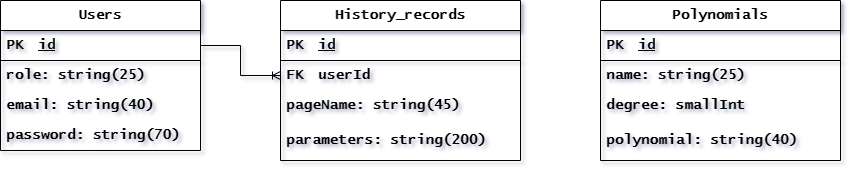

The diagram above was exported from draw.io. Its source (the exported page's mxGraphModel, read from the mxfile embedded in the PNG):
<mxGraphModel dx="327" dy="543" grid="1" gridSize="10" guides="1" tooltips="1" connect="1" arrows="1" fold="1" page="1" pageScale="1" pageWidth="850" pageHeight="1100" background="#ffffff" math="0" shadow="1">
  <root>
    <mxCell id="0" />
    <mxCell id="1" parent="0" />
    <mxCell id="x5e1cdAuCDR3JLhLX5sP-1" value="Users" style="swimlane;fontStyle=1;childLayout=stackLayout;horizontal=1;startSize=30;horizontalStack=0;resizeParent=1;resizeParentMax=0;resizeLast=0;collapsible=1;marginBottom=0;whiteSpace=wrap;html=1;fontSize=14;fontFamily=Lucida Console;labelBackgroundColor=none;" parent="1" vertex="1">
      <mxGeometry width="200" height="150" as="geometry" />
    </mxCell>
    <mxCell id="cU9yHEpJG2velDnB7Cpa-11" value="" style="shape=table;startSize=0;container=1;collapsible=1;childLayout=tableLayout;fixedRows=1;rowLines=0;fontStyle=1;align=center;resizeLast=1;strokeColor=none;fillColor=none;collapsible=0;fontSize=14;fontFamily=Lucida Console;labelBackgroundColor=none;" parent="x5e1cdAuCDR3JLhLX5sP-1" vertex="1">
      <mxGeometry y="30" width="200" height="30" as="geometry" />
    </mxCell>
    <mxCell id="cU9yHEpJG2velDnB7Cpa-12" value="" style="shape=tableRow;horizontal=0;startSize=0;swimlaneHead=0;swimlaneBody=0;fillColor=none;collapsible=0;dropTarget=0;points=[[0,0.5],[1,0.5]];portConstraint=eastwest;top=0;left=0;right=0;bottom=1;fontSize=14;fontFamily=Lucida Console;fontStyle=1;labelBackgroundColor=none;" parent="cU9yHEpJG2velDnB7Cpa-11" vertex="1">
      <mxGeometry width="200" height="30" as="geometry" />
    </mxCell>
    <mxCell id="cU9yHEpJG2velDnB7Cpa-13" value="PK" style="shape=partialRectangle;connectable=0;fillColor=none;top=0;left=0;bottom=0;right=0;fontStyle=1;overflow=hidden;whiteSpace=wrap;html=1;fontSize=14;fontFamily=Lucida Console;labelBackgroundColor=none;" parent="cU9yHEpJG2velDnB7Cpa-12" vertex="1">
      <mxGeometry width="30" height="30" as="geometry">
        <mxRectangle width="30" height="30" as="alternateBounds" />
      </mxGeometry>
    </mxCell>
    <mxCell id="cU9yHEpJG2velDnB7Cpa-14" value="id" style="shape=partialRectangle;connectable=0;fillColor=none;top=0;left=0;bottom=0;right=0;align=left;spacingLeft=6;fontStyle=5;overflow=hidden;whiteSpace=wrap;html=1;fontSize=14;fontFamily=Lucida Console;labelBackgroundColor=none;" parent="cU9yHEpJG2velDnB7Cpa-12" vertex="1">
      <mxGeometry x="30" width="170" height="30" as="geometry">
        <mxRectangle width="170" height="30" as="alternateBounds" />
      </mxGeometry>
    </mxCell>
    <mxCell id="cU9yHEpJG2velDnB7Cpa-2" value="role: string(25)" style="text;strokeColor=none;fillColor=none;align=left;verticalAlign=middle;spacingLeft=4;spacingRight=4;overflow=hidden;points=[[0,0.5],[1,0.5]];portConstraint=eastwest;rotatable=0;whiteSpace=wrap;html=1;fontSize=14;fontFamily=Lucida Console;fontStyle=1;labelBackgroundColor=none;" parent="x5e1cdAuCDR3JLhLX5sP-1" vertex="1">
      <mxGeometry y="60" width="200" height="30" as="geometry" />
    </mxCell>
    <mxCell id="x5e1cdAuCDR3JLhLX5sP-4" value="email: string(40)" style="text;strokeColor=none;fillColor=none;align=left;verticalAlign=middle;spacingLeft=4;spacingRight=4;overflow=hidden;points=[[0,0.5],[1,0.5]];portConstraint=eastwest;rotatable=0;whiteSpace=wrap;html=1;fontSize=14;fontFamily=Lucida Console;fontStyle=1;labelBackgroundColor=none;" parent="x5e1cdAuCDR3JLhLX5sP-1" vertex="1">
      <mxGeometry y="90" width="200" height="30" as="geometry" />
    </mxCell>
    <mxCell id="x5e1cdAuCDR3JLhLX5sP-5" value="password: string(70)" style="text;strokeColor=none;fillColor=none;align=left;verticalAlign=middle;spacingLeft=4;spacingRight=4;overflow=hidden;points=[[0,0.5],[1,0.5]];portConstraint=eastwest;rotatable=0;whiteSpace=wrap;html=1;fontSize=14;fontFamily=Lucida Console;fontStyle=1;labelBackgroundColor=none;" parent="x5e1cdAuCDR3JLhLX5sP-1" vertex="1">
      <mxGeometry y="120" width="200" height="30" as="geometry" />
    </mxCell>
    <mxCell id="x5e1cdAuCDR3JLhLX5sP-12" value="Polynomials" style="swimlane;fontStyle=1;childLayout=stackLayout;horizontal=1;startSize=30;horizontalStack=0;resizeParent=1;resizeParentMax=0;resizeLast=0;collapsible=1;marginBottom=0;whiteSpace=wrap;html=1;fontSize=14;fontFamily=Lucida Console;labelBackgroundColor=none;" parent="1" vertex="1">
      <mxGeometry x="600" width="240" height="160" as="geometry" />
    </mxCell>
    <mxCell id="cU9yHEpJG2velDnB7Cpa-19" value="" style="shape=table;startSize=0;container=1;collapsible=1;childLayout=tableLayout;fixedRows=1;rowLines=0;fontStyle=1;align=center;resizeLast=1;strokeColor=none;fillColor=none;collapsible=0;fontSize=14;fontFamily=Lucida Console;labelBackgroundColor=none;" parent="x5e1cdAuCDR3JLhLX5sP-12" vertex="1">
      <mxGeometry y="30" width="240" height="30" as="geometry" />
    </mxCell>
    <mxCell id="cU9yHEpJG2velDnB7Cpa-20" value="" style="shape=tableRow;horizontal=0;startSize=0;swimlaneHead=0;swimlaneBody=0;fillColor=none;collapsible=0;dropTarget=0;points=[[0,0.5],[1,0.5]];portConstraint=eastwest;top=0;left=0;right=0;bottom=1;fontSize=14;fontFamily=Lucida Console;fontStyle=1;labelBackgroundColor=none;" parent="cU9yHEpJG2velDnB7Cpa-19" vertex="1">
      <mxGeometry width="240" height="30" as="geometry" />
    </mxCell>
    <mxCell id="cU9yHEpJG2velDnB7Cpa-21" value="PK" style="shape=partialRectangle;connectable=0;fillColor=none;top=0;left=0;bottom=0;right=0;fontStyle=1;overflow=hidden;whiteSpace=wrap;html=1;fontSize=14;fontFamily=Lucida Console;labelBackgroundColor=none;" parent="cU9yHEpJG2velDnB7Cpa-20" vertex="1">
      <mxGeometry width="30" height="30" as="geometry">
        <mxRectangle width="30" height="30" as="alternateBounds" />
      </mxGeometry>
    </mxCell>
    <mxCell id="cU9yHEpJG2velDnB7Cpa-22" value="id" style="shape=partialRectangle;connectable=0;fillColor=none;top=0;left=0;bottom=0;right=0;align=left;spacingLeft=6;fontStyle=5;overflow=hidden;whiteSpace=wrap;html=1;fontSize=14;fontFamily=Lucida Console;labelBackgroundColor=none;" parent="cU9yHEpJG2velDnB7Cpa-20" vertex="1">
      <mxGeometry x="30" width="210" height="30" as="geometry">
        <mxRectangle width="210" height="30" as="alternateBounds" />
      </mxGeometry>
    </mxCell>
    <mxCell id="x5e1cdAuCDR3JLhLX5sP-14" value="name: string(25)" style="text;strokeColor=none;fillColor=none;align=left;verticalAlign=middle;spacingLeft=4;spacingRight=4;overflow=hidden;points=[[0,0.5],[1,0.5]];portConstraint=eastwest;rotatable=0;whiteSpace=wrap;html=1;fontSize=14;fontFamily=Lucida Console;fontStyle=1;labelBackgroundColor=none;" parent="x5e1cdAuCDR3JLhLX5sP-12" vertex="1">
      <mxGeometry y="60" width="240" height="30" as="geometry" />
    </mxCell>
    <mxCell id="x5e1cdAuCDR3JLhLX5sP-15" value="degree: smallInt" style="text;strokeColor=none;fillColor=none;align=left;verticalAlign=middle;spacingLeft=4;spacingRight=4;overflow=hidden;points=[[0,0.5],[1,0.5]];portConstraint=eastwest;rotatable=0;whiteSpace=wrap;html=1;fontSize=14;fontFamily=Lucida Console;fontStyle=1;labelBackgroundColor=none;" parent="x5e1cdAuCDR3JLhLX5sP-12" vertex="1">
      <mxGeometry y="90" width="240" height="30" as="geometry" />
    </mxCell>
    <mxCell id="x5e1cdAuCDR3JLhLX5sP-16" value="polynomial: string(40)" style="text;strokeColor=none;fillColor=none;align=left;verticalAlign=middle;spacingLeft=4;spacingRight=4;overflow=hidden;points=[[0,0.5],[1,0.5]];portConstraint=eastwest;rotatable=0;whiteSpace=wrap;html=1;fontSize=14;fontFamily=Lucida Console;fontStyle=1;labelBackgroundColor=none;" parent="x5e1cdAuCDR3JLhLX5sP-12" vertex="1">
      <mxGeometry y="120" width="240" height="40" as="geometry" />
    </mxCell>
    <mxCell id="x5e1cdAuCDR3JLhLX5sP-43" value="History_records" style="swimlane;fontStyle=1;childLayout=stackLayout;horizontal=1;startSize=30;horizontalStack=0;resizeParent=1;resizeParentMax=0;resizeLast=0;collapsible=1;marginBottom=0;whiteSpace=wrap;html=1;fontSize=14;fontFamily=Lucida Console;labelBackgroundColor=none;labelBorderColor=none;" parent="1" vertex="1">
      <mxGeometry x="280" width="240" height="160" as="geometry" />
    </mxCell>
    <mxCell id="cU9yHEpJG2velDnB7Cpa-27" value="" style="shape=table;startSize=0;container=1;collapsible=1;childLayout=tableLayout;fixedRows=1;rowLines=0;fontStyle=1;align=center;resizeLast=1;strokeColor=none;fillColor=none;collapsible=0;fontSize=14;fontFamily=Lucida Console;labelBackgroundColor=none;" parent="x5e1cdAuCDR3JLhLX5sP-43" vertex="1">
      <mxGeometry y="30" width="240" height="30" as="geometry" />
    </mxCell>
    <mxCell id="cU9yHEpJG2velDnB7Cpa-28" value="" style="shape=tableRow;horizontal=0;startSize=0;swimlaneHead=0;swimlaneBody=0;fillColor=none;collapsible=0;dropTarget=0;points=[[0,0.5],[1,0.5]];portConstraint=eastwest;top=0;left=0;right=0;bottom=1;fontSize=14;fontFamily=Lucida Console;fontStyle=1;labelBackgroundColor=none;" parent="cU9yHEpJG2velDnB7Cpa-27" vertex="1">
      <mxGeometry width="240" height="30" as="geometry" />
    </mxCell>
    <mxCell id="cU9yHEpJG2velDnB7Cpa-29" value="PK" style="shape=partialRectangle;connectable=0;fillColor=none;top=0;left=0;bottom=0;right=0;fontStyle=1;overflow=hidden;whiteSpace=wrap;html=1;fontSize=14;fontFamily=Lucida Console;labelBackgroundColor=none;" parent="cU9yHEpJG2velDnB7Cpa-28" vertex="1">
      <mxGeometry width="30" height="30" as="geometry">
        <mxRectangle width="30" height="30" as="alternateBounds" />
      </mxGeometry>
    </mxCell>
    <mxCell id="cU9yHEpJG2velDnB7Cpa-30" value="id" style="shape=partialRectangle;connectable=0;fillColor=none;top=0;left=0;bottom=0;right=0;align=left;spacingLeft=6;fontStyle=5;overflow=hidden;whiteSpace=wrap;html=1;fontSize=14;fontFamily=Lucida Console;labelBackgroundColor=none;" parent="cU9yHEpJG2velDnB7Cpa-28" vertex="1">
      <mxGeometry x="30" width="210" height="30" as="geometry">
        <mxRectangle width="210" height="30" as="alternateBounds" />
      </mxGeometry>
    </mxCell>
    <mxCell id="cU9yHEpJG2velDnB7Cpa-31" value="" style="shape=table;startSize=0;container=1;collapsible=1;childLayout=tableLayout;fixedRows=1;rowLines=0;fontStyle=1;align=center;resizeLast=1;strokeColor=none;fillColor=none;collapsible=0;fontSize=14;fontFamily=Lucida Console;labelBackgroundColor=none;" parent="x5e1cdAuCDR3JLhLX5sP-43" vertex="1">
      <mxGeometry y="60" width="240" height="30" as="geometry" />
    </mxCell>
    <mxCell id="cU9yHEpJG2velDnB7Cpa-32" value="" style="shape=tableRow;horizontal=0;startSize=0;swimlaneHead=0;swimlaneBody=0;fillColor=none;collapsible=0;dropTarget=0;points=[[0,0.5],[1,0.5]];portConstraint=eastwest;top=0;left=0;right=0;bottom=0;fontSize=14;fontFamily=Lucida Console;fontStyle=1;labelBackgroundColor=none;" parent="cU9yHEpJG2velDnB7Cpa-31" vertex="1">
      <mxGeometry width="240" height="30" as="geometry" />
    </mxCell>
    <mxCell id="cU9yHEpJG2velDnB7Cpa-33" value="FK" style="shape=partialRectangle;connectable=0;fillColor=none;top=0;left=0;bottom=0;right=0;fontStyle=1;overflow=hidden;whiteSpace=wrap;html=1;fontSize=14;fontFamily=Lucida Console;labelBackgroundColor=none;" parent="cU9yHEpJG2velDnB7Cpa-32" vertex="1">
      <mxGeometry width="30" height="30" as="geometry">
        <mxRectangle width="30" height="30" as="alternateBounds" />
      </mxGeometry>
    </mxCell>
    <mxCell id="cU9yHEpJG2velDnB7Cpa-34" value="userId" style="shape=partialRectangle;connectable=0;fillColor=none;top=0;left=0;bottom=0;right=0;align=left;spacingLeft=6;fontStyle=1;overflow=hidden;whiteSpace=wrap;html=1;fontSize=14;fontFamily=Lucida Console;labelBackgroundColor=none;" parent="cU9yHEpJG2velDnB7Cpa-32" vertex="1">
      <mxGeometry x="30" width="210" height="30" as="geometry">
        <mxRectangle width="210" height="30" as="alternateBounds" />
      </mxGeometry>
    </mxCell>
    <mxCell id="X4KHSdqsBcSfl2rt4r0h-1" value="pageName: string(45)" style="text;strokeColor=none;fillColor=none;align=left;verticalAlign=middle;spacingLeft=4;spacingRight=4;overflow=hidden;points=[[0,0.5],[1,0.5]];portConstraint=eastwest;rotatable=0;whiteSpace=wrap;html=1;fontSize=14;fontFamily=Lucida Console;fontStyle=1;labelBackgroundColor=none;" parent="x5e1cdAuCDR3JLhLX5sP-43" vertex="1">
      <mxGeometry y="90" width="240" height="30" as="geometry" />
    </mxCell>
    <mxCell id="x5e1cdAuCDR3JLhLX5sP-46" value="parameters: string(200)" style="text;strokeColor=none;fillColor=none;align=left;verticalAlign=middle;spacingLeft=4;spacingRight=4;overflow=hidden;points=[[0,0.5],[1,0.5]];portConstraint=eastwest;rotatable=0;whiteSpace=wrap;html=1;fontSize=14;fontFamily=Lucida Console;fontStyle=1;labelBackgroundColor=none;" parent="x5e1cdAuCDR3JLhLX5sP-43" vertex="1">
      <mxGeometry y="120" width="240" height="40" as="geometry" />
    </mxCell>
    <mxCell id="ODWHIYRqTgt1EOX9wpuu-6" value="" style="edgeStyle=orthogonalEdgeStyle;fontSize=12;html=1;endArrow=ERoneToMany;rounded=0;exitX=1;exitY=0.5;exitDx=0;exitDy=0;entryX=0;entryY=0.5;entryDx=0;entryDy=0;" edge="1" parent="1" source="cU9yHEpJG2velDnB7Cpa-12" target="cU9yHEpJG2velDnB7Cpa-32">
      <mxGeometry width="100" height="100" relative="1" as="geometry">
        <mxPoint x="210" y="150" as="sourcePoint" />
        <mxPoint x="310" y="50" as="targetPoint" />
      </mxGeometry>
    </mxCell>
  </root>
</mxGraphModel>